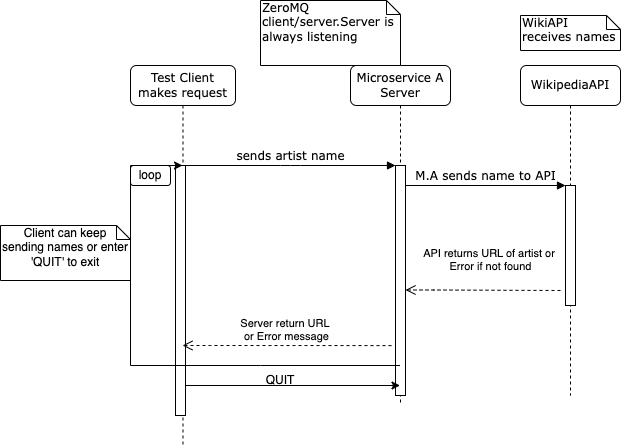

The diagram above was exported from draw.io. Its source (the exported page's mxGraphModel, read from the mxfile embedded in the PNG):
<mxGraphModel dx="633" dy="581" grid="1" gridSize="10" guides="1" tooltips="1" connect="1" arrows="1" fold="1" page="1" pageScale="1" pageWidth="1100" pageHeight="850" background="none" math="0" shadow="0">
  <root>
    <mxCell id="0" />
    <mxCell id="1" parent="0" />
    <mxCell id="7baba1c4bc27f4b0-2" value="Microservice A&lt;div&gt;Server&lt;/div&gt;" style="shape=umlLifeline;perimeter=lifelinePerimeter;whiteSpace=wrap;html=1;container=1;collapsible=0;recursiveResize=0;outlineConnect=0;rounded=1;shadow=0;comic=0;labelBackgroundColor=none;strokeWidth=1;fontFamily=Verdana;fontSize=12;align=center;" parent="1" vertex="1">
      <mxGeometry x="360" y="80" width="100" height="340" as="geometry" />
    </mxCell>
    <mxCell id="7baba1c4bc27f4b0-10" value="" style="html=1;points=[];perimeter=orthogonalPerimeter;rounded=0;shadow=0;comic=0;labelBackgroundColor=none;strokeWidth=1;fontFamily=Verdana;fontSize=12;align=center;" parent="7baba1c4bc27f4b0-2" vertex="1">
      <mxGeometry x="45" y="100" width="10" height="230" as="geometry" />
    </mxCell>
    <mxCell id="7baba1c4bc27f4b0-3" value="WikipediaAPI" style="shape=umlLifeline;perimeter=lifelinePerimeter;whiteSpace=wrap;html=1;container=1;collapsible=0;recursiveResize=0;outlineConnect=0;rounded=1;shadow=0;comic=0;labelBackgroundColor=none;strokeWidth=1;fontFamily=Verdana;fontSize=12;align=center;" parent="1" vertex="1">
      <mxGeometry x="530" y="80" width="100" height="330" as="geometry" />
    </mxCell>
    <mxCell id="7baba1c4bc27f4b0-13" value="" style="html=1;points=[];perimeter=orthogonalPerimeter;rounded=0;shadow=0;comic=0;labelBackgroundColor=none;strokeWidth=1;fontFamily=Verdana;fontSize=12;align=center;" parent="7baba1c4bc27f4b0-3" vertex="1">
      <mxGeometry x="45" y="120" width="10" height="120" as="geometry" />
    </mxCell>
    <mxCell id="FxqWzIPIDf164y4cNKAn-23" value="API returns URL of artist or&amp;nbsp;&lt;div&gt;Error if not found&lt;/div&gt;" style="html=1;verticalAlign=bottom;endArrow=open;dashed=1;endSize=8;curved=0;rounded=0;" parent="7baba1c4bc27f4b0-3" edge="1">
      <mxGeometry x="-0.096" y="-15" relative="1" as="geometry">
        <mxPoint x="40" y="225" as="sourcePoint" />
        <mxPoint x="-115" y="224.5" as="targetPoint" />
        <Array as="points">
          <mxPoint x="-87" y="224.5" />
        </Array>
        <mxPoint as="offset" />
      </mxGeometry>
    </mxCell>
    <mxCell id="7baba1c4bc27f4b0-8" value="Test Client&lt;div&gt;makes request&lt;/div&gt;" style="shape=umlLifeline;perimeter=lifelinePerimeter;whiteSpace=wrap;html=1;container=1;collapsible=0;recursiveResize=0;outlineConnect=0;rounded=1;shadow=0;comic=0;labelBackgroundColor=none;strokeWidth=1;fontFamily=Verdana;fontSize=12;align=center;" parent="1" vertex="1">
      <mxGeometry x="140" y="80" width="105" height="380" as="geometry" />
    </mxCell>
    <mxCell id="7baba1c4bc27f4b0-9" value="" style="html=1;points=[];perimeter=orthogonalPerimeter;rounded=0;shadow=0;comic=0;labelBackgroundColor=none;strokeWidth=1;fontFamily=Verdana;fontSize=12;align=center;" parent="7baba1c4bc27f4b0-8" vertex="1">
      <mxGeometry x="45" y="100" width="10" height="250" as="geometry" />
    </mxCell>
    <mxCell id="FxqWzIPIDf164y4cNKAn-10" value="" style="endArrow=classic;html=1;rounded=0;" parent="7baba1c4bc27f4b0-8" target="7baba1c4bc27f4b0-2" edge="1">
      <mxGeometry width="50" height="50" relative="1" as="geometry">
        <mxPoint x="55" y="320" as="sourcePoint" />
        <mxPoint x="105" y="270" as="targetPoint" />
      </mxGeometry>
    </mxCell>
    <mxCell id="FxqWzIPIDf164y4cNKAn-24" value="loop" style="rounded=1;whiteSpace=wrap;html=1;" parent="7baba1c4bc27f4b0-8" vertex="1">
      <mxGeometry y="100" width="40" height="20" as="geometry" />
    </mxCell>
    <mxCell id="7baba1c4bc27f4b0-11" value="sends artist name" style="html=1;verticalAlign=bottom;endArrow=block;entryX=0;entryY=0;labelBackgroundColor=none;fontFamily=Verdana;fontSize=12;edgeStyle=elbowEdgeStyle;elbow=vertical;" parent="1" source="7baba1c4bc27f4b0-9" target="7baba1c4bc27f4b0-10" edge="1">
      <mxGeometry relative="1" as="geometry">
        <mxPoint x="220" y="190" as="sourcePoint" />
      </mxGeometry>
    </mxCell>
    <mxCell id="7baba1c4bc27f4b0-14" value="M.A sends name to API" style="html=1;verticalAlign=bottom;endArrow=block;entryX=0;entryY=0;labelBackgroundColor=none;fontFamily=Verdana;fontSize=12;edgeStyle=elbowEdgeStyle;elbow=vertical;" parent="1" source="7baba1c4bc27f4b0-10" target="7baba1c4bc27f4b0-13" edge="1">
      <mxGeometry relative="1" as="geometry">
        <mxPoint x="370" y="200" as="sourcePoint" />
      </mxGeometry>
    </mxCell>
    <mxCell id="7baba1c4bc27f4b0-40" value="&lt;div style=&quot;&quot;&gt;&lt;span style=&quot;font-family: Helvetica;&quot;&gt;Client can keep sending names or enter 'QUIT' to exit&lt;/span&gt;&lt;/div&gt;" style="shape=note;whiteSpace=wrap;html=1;size=14;verticalAlign=top;align=center;spacingTop=-6;rounded=0;shadow=0;comic=0;labelBackgroundColor=none;strokeWidth=1;fontFamily=Verdana;fontSize=12" parent="1" vertex="1">
      <mxGeometry x="10" y="240" width="130" height="55" as="geometry" />
    </mxCell>
    <mxCell id="7baba1c4bc27f4b0-41" value="ZeroMQ&amp;nbsp;&lt;div&gt;client/server.Server is always listening&lt;/div&gt;" style="shape=note;whiteSpace=wrap;html=1;size=14;verticalAlign=top;align=left;spacingTop=-6;rounded=0;shadow=0;comic=0;labelBackgroundColor=none;strokeWidth=1;fontFamily=Verdana;fontSize=12" parent="1" vertex="1">
      <mxGeometry x="270" y="15" width="140" height="65" as="geometry" />
    </mxCell>
    <mxCell id="7baba1c4bc27f4b0-42" value="WikiAPI receives names" style="shape=note;whiteSpace=wrap;html=1;size=14;verticalAlign=top;align=left;spacingTop=-6;rounded=0;shadow=0;comic=0;labelBackgroundColor=none;strokeWidth=1;fontFamily=Verdana;fontSize=12" parent="1" vertex="1">
      <mxGeometry x="530" y="30" width="100" height="35" as="geometry" />
    </mxCell>
    <mxCell id="FxqWzIPIDf164y4cNKAn-4" value="Server return URL&amp;nbsp;&lt;div&gt;or Error message&lt;/div&gt;" style="html=1;verticalAlign=bottom;endArrow=open;dashed=1;endSize=8;curved=0;rounded=0;exitX=-0.4;exitY=0.783;exitDx=0;exitDy=0;exitPerimeter=0;" parent="1" source="7baba1c4bc27f4b0-10" target="7baba1c4bc27f4b0-8" edge="1">
      <mxGeometry relative="1" as="geometry">
        <mxPoint x="260" y="300" as="sourcePoint" />
        <mxPoint x="180" y="300" as="targetPoint" />
        <Array as="points">
          <mxPoint x="220" y="360" />
        </Array>
      </mxGeometry>
    </mxCell>
    <mxCell id="FxqWzIPIDf164y4cNKAn-11" value="QUIT" style="text;html=1;align=center;verticalAlign=middle;whiteSpace=wrap;rounded=0;" parent="1" vertex="1">
      <mxGeometry x="260" y="380" width="60" height="30" as="geometry" />
    </mxCell>
    <mxCell id="FxqWzIPIDf164y4cNKAn-7" value="" style="endArrow=classic;html=1;rounded=0;" parent="1" source="7baba1c4bc27f4b0-2" target="7baba1c4bc27f4b0-8" edge="1">
      <mxGeometry width="50" height="50" relative="1" as="geometry">
        <mxPoint x="185" y="400" as="sourcePoint" />
        <mxPoint x="235" y="350" as="targetPoint" />
        <Array as="points">
          <mxPoint x="270" y="380" />
          <mxPoint x="140" y="380" />
          <mxPoint x="140" y="180" />
        </Array>
      </mxGeometry>
    </mxCell>
  </root>
</mxGraphModel>